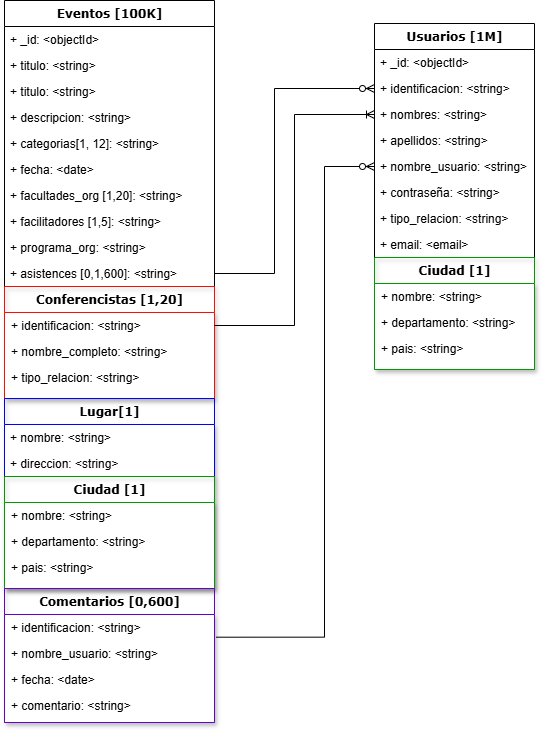

The diagram above was exported from draw.io. Its source (the exported page's mxGraphModel, read from the mxfile embedded in the PNG):
<mxGraphModel dx="1708" dy="842" grid="1" gridSize="10" guides="1" tooltips="1" connect="1" arrows="1" fold="1" page="1" pageScale="1" pageWidth="1100" pageHeight="850" background="none" math="0" shadow="0">
  <root>
    <mxCell id="0" />
    <mxCell id="1" parent="0" />
    <mxCell id="78961159f06e98e8-17" value="Eventos [100K]" style="swimlane;html=1;fontStyle=1;align=center;verticalAlign=top;childLayout=stackLayout;horizontal=1;startSize=26;horizontalStack=0;resizeParent=1;resizeLast=0;collapsible=1;marginBottom=0;swimlaneFillColor=#ffffff;rounded=0;shadow=0;comic=0;labelBackgroundColor=none;strokeWidth=1;fillColor=none;fontFamily=Verdana;fontSize=12" parent="1" vertex="1">
      <mxGeometry x="285" y="64" width="210" height="722" as="geometry" />
    </mxCell>
    <mxCell id="QMrxIAQurazq6CiOPDvt-56" value="+ _id: &amp;lt;objectId&amp;gt;" style="text;html=1;strokeColor=none;fillColor=none;align=left;verticalAlign=top;spacingLeft=4;spacingRight=4;whiteSpace=wrap;overflow=hidden;rotatable=0;points=[[0,0.5],[1,0.5]];portConstraint=eastwest;" vertex="1" parent="78961159f06e98e8-17">
      <mxGeometry y="26" width="210" height="26" as="geometry" />
    </mxCell>
    <mxCell id="78961159f06e98e8-21" value="+ titulo: &amp;lt;string&amp;gt;" style="text;html=1;strokeColor=none;fillColor=none;align=left;verticalAlign=top;spacingLeft=4;spacingRight=4;whiteSpace=wrap;overflow=hidden;rotatable=0;points=[[0,0.5],[1,0.5]];portConstraint=eastwest;" parent="78961159f06e98e8-17" vertex="1">
      <mxGeometry y="52" width="210" height="26" as="geometry" />
    </mxCell>
    <mxCell id="QMrxIAQurazq6CiOPDvt-53" value="+ titulo: &amp;lt;string&amp;gt;" style="text;html=1;strokeColor=none;fillColor=none;align=left;verticalAlign=top;spacingLeft=4;spacingRight=4;whiteSpace=wrap;overflow=hidden;rotatable=0;points=[[0,0.5],[1,0.5]];portConstraint=eastwest;" vertex="1" parent="78961159f06e98e8-17">
      <mxGeometry y="78" width="210" height="26" as="geometry" />
    </mxCell>
    <mxCell id="78961159f06e98e8-23" value="+ descripcion: &amp;lt;string&amp;gt;" style="text;html=1;strokeColor=none;fillColor=none;align=left;verticalAlign=top;spacingLeft=4;spacingRight=4;whiteSpace=wrap;overflow=hidden;rotatable=0;points=[[0,0.5],[1,0.5]];portConstraint=eastwest;" parent="78961159f06e98e8-17" vertex="1">
      <mxGeometry y="104" width="210" height="26" as="geometry" />
    </mxCell>
    <mxCell id="78961159f06e98e8-25" value="+ categorias[1, 12]:&lt;span style=&quot;background-color: initial;&quot;&gt;&amp;nbsp;&amp;lt;string&amp;gt;&lt;/span&gt;" style="text;html=1;strokeColor=none;fillColor=none;align=left;verticalAlign=top;spacingLeft=4;spacingRight=4;whiteSpace=wrap;overflow=hidden;rotatable=0;points=[[0,0.5],[1,0.5]];portConstraint=eastwest;" parent="78961159f06e98e8-17" vertex="1">
      <mxGeometry y="130" width="210" height="26" as="geometry" />
    </mxCell>
    <mxCell id="78961159f06e98e8-26" value="+ fecha: &amp;lt;date&amp;gt;" style="text;html=1;strokeColor=none;fillColor=none;align=left;verticalAlign=top;spacingLeft=4;spacingRight=4;whiteSpace=wrap;overflow=hidden;rotatable=0;points=[[0,0.5],[1,0.5]];portConstraint=eastwest;" parent="78961159f06e98e8-17" vertex="1">
      <mxGeometry y="156" width="210" height="26" as="geometry" />
    </mxCell>
    <mxCell id="QMrxIAQurazq6CiOPDvt-23" value="+ facultades_org [1,20]&lt;span style=&quot;background-color: initial;&quot;&gt;: &amp;lt;string&amp;gt;&lt;/span&gt;" style="text;html=1;strokeColor=none;fillColor=none;align=left;verticalAlign=top;spacingLeft=4;spacingRight=4;whiteSpace=wrap;overflow=hidden;rotatable=0;points=[[0,0.5],[1,0.5]];portConstraint=eastwest;" vertex="1" parent="78961159f06e98e8-17">
      <mxGeometry y="182" width="210" height="26" as="geometry" />
    </mxCell>
    <mxCell id="78961159f06e98e8-24" value="+ facilitadores [1,5]&lt;span style=&quot;background-color: initial;&quot;&gt;: &amp;lt;string&amp;gt;&lt;/span&gt;" style="text;html=1;strokeColor=none;fillColor=none;align=left;verticalAlign=top;spacingLeft=4;spacingRight=4;whiteSpace=wrap;overflow=hidden;rotatable=0;points=[[0,0.5],[1,0.5]];portConstraint=eastwest;" parent="78961159f06e98e8-17" vertex="1">
      <mxGeometry y="208" width="210" height="26" as="geometry" />
    </mxCell>
    <mxCell id="QMrxIAQurazq6CiOPDvt-34" value="+ programa_org&lt;span style=&quot;background-color: initial;&quot;&gt;: &amp;lt;string&amp;gt;&lt;/span&gt;" style="text;html=1;strokeColor=none;fillColor=none;align=left;verticalAlign=top;spacingLeft=4;spacingRight=4;whiteSpace=wrap;overflow=hidden;rotatable=0;points=[[0,0.5],[1,0.5]];portConstraint=eastwest;" vertex="1" parent="78961159f06e98e8-17">
      <mxGeometry y="234" width="210" height="26" as="geometry" />
    </mxCell>
    <mxCell id="QMrxIAQurazq6CiOPDvt-17" value="+ asistences [0,1,600]&lt;span style=&quot;background-color: initial;&quot;&gt;: &amp;lt;string&amp;gt;&lt;/span&gt;" style="text;html=1;strokeColor=none;fillColor=none;align=left;verticalAlign=top;spacingLeft=4;spacingRight=4;whiteSpace=wrap;overflow=hidden;rotatable=0;points=[[0,0.5],[1,0.5]];portConstraint=eastwest;" vertex="1" parent="78961159f06e98e8-17">
      <mxGeometry y="260" width="210" height="26" as="geometry" />
    </mxCell>
    <mxCell id="QMrxIAQurazq6CiOPDvt-18" value="Conferencistas [1,20]&lt;div&gt;&lt;br&gt;&lt;/div&gt;" style="swimlane;html=1;fontStyle=1;align=center;verticalAlign=top;childLayout=stackLayout;horizontal=1;startSize=26;horizontalStack=0;resizeParent=0;resizeLast=0;collapsible=1;marginBottom=0;marginLeft=1;swimlaneFillColor=#ffffff;rounded=0;shadow=1;comic=0;labelBackgroundColor=none;strokeWidth=1;fillColor=none;fontFamily=Verdana;fontSize=12;strokeColor=#FF0B03;" vertex="1" parent="78961159f06e98e8-17">
      <mxGeometry y="286" width="210" height="112" as="geometry">
        <mxRectangle y="208" width="210" height="30" as="alternateBounds" />
      </mxGeometry>
    </mxCell>
    <mxCell id="QMrxIAQurazq6CiOPDvt-21" value="+ identificacion: &amp;lt;string&amp;gt;" style="text;html=1;strokeColor=none;fillColor=none;align=left;verticalAlign=top;spacingLeft=4;spacingRight=4;whiteSpace=wrap;overflow=hidden;rotatable=0;points=[[0,0.5],[1,0.5]];portConstraint=eastwest;" vertex="1" parent="QMrxIAQurazq6CiOPDvt-18">
      <mxGeometry x="1" y="26" width="209" height="26" as="geometry" />
    </mxCell>
    <mxCell id="QMrxIAQurazq6CiOPDvt-19" value="+ nombre_completo: &amp;lt;string&amp;gt;" style="text;html=1;strokeColor=none;fillColor=none;align=left;verticalAlign=top;spacingLeft=4;spacingRight=4;whiteSpace=wrap;overflow=hidden;rotatable=0;points=[[0,0.5],[1,0.5]];portConstraint=eastwest;" vertex="1" parent="QMrxIAQurazq6CiOPDvt-18">
      <mxGeometry x="1" y="52" width="209" height="26" as="geometry" />
    </mxCell>
    <mxCell id="QMrxIAQurazq6CiOPDvt-20" value="+ tipo_relacion: &amp;lt;string&amp;gt;" style="text;html=1;strokeColor=none;fillColor=none;align=left;verticalAlign=top;spacingLeft=4;spacingRight=4;whiteSpace=wrap;overflow=hidden;rotatable=0;points=[[0,0.5],[1,0.5]];portConstraint=eastwest;" vertex="1" parent="QMrxIAQurazq6CiOPDvt-18">
      <mxGeometry x="1" y="78" width="209" height="26" as="geometry" />
    </mxCell>
    <mxCell id="QMrxIAQurazq6CiOPDvt-5" value="Lugar[1]" style="swimlane;html=1;fontStyle=1;align=center;verticalAlign=top;childLayout=stackLayout;horizontal=1;startSize=26;horizontalStack=0;resizeParent=1;resizeLast=0;collapsible=1;marginBottom=0;swimlaneFillColor=#ffffff;rounded=0;shadow=1;comic=0;labelBackgroundColor=none;strokeWidth=1;fillColor=none;fontFamily=Verdana;fontSize=12;rotation=0;strokeColor=#0000FF;" vertex="1" parent="78961159f06e98e8-17">
      <mxGeometry y="398" width="210" height="190" as="geometry">
        <mxRectangle y="320" width="210" height="30" as="alternateBounds" />
      </mxGeometry>
    </mxCell>
    <mxCell id="QMrxIAQurazq6CiOPDvt-6" value="+ nombre: &amp;lt;string&amp;gt;" style="text;html=1;strokeColor=none;fillColor=none;align=left;verticalAlign=top;spacingLeft=4;spacingRight=4;whiteSpace=wrap;overflow=hidden;rotatable=0;points=[[0,0.5],[1,0.5]];portConstraint=eastwest;" vertex="1" parent="QMrxIAQurazq6CiOPDvt-5">
      <mxGeometry y="26" width="210" height="26" as="geometry" />
    </mxCell>
    <mxCell id="QMrxIAQurazq6CiOPDvt-7" value="+ direccion: &amp;lt;string&amp;gt;" style="text;html=1;strokeColor=none;fillColor=none;align=left;verticalAlign=top;spacingLeft=4;spacingRight=4;whiteSpace=wrap;overflow=hidden;rotatable=0;points=[[0,0.5],[1,0.5]];portConstraint=eastwest;" vertex="1" parent="QMrxIAQurazq6CiOPDvt-5">
      <mxGeometry y="52" width="210" height="26" as="geometry" />
    </mxCell>
    <mxCell id="QMrxIAQurazq6CiOPDvt-13" value="Ciudad [1]" style="swimlane;html=1;fontStyle=1;align=center;verticalAlign=top;childLayout=stackLayout;horizontal=1;startSize=26;horizontalStack=0;resizeParent=0;resizeLast=0;collapsible=1;marginBottom=0;marginLeft=1;swimlaneFillColor=#ffffff;rounded=0;shadow=1;comic=0;labelBackgroundColor=none;strokeWidth=1;fillColor=none;fontFamily=Verdana;fontSize=12;strokeColor=#009900;" vertex="1" parent="QMrxIAQurazq6CiOPDvt-5">
      <mxGeometry y="78" width="210" height="112" as="geometry">
        <mxRectangle y="78" width="210" height="30" as="alternateBounds" />
      </mxGeometry>
    </mxCell>
    <mxCell id="QMrxIAQurazq6CiOPDvt-14" value="+ nombre: &amp;lt;string&amp;gt;" style="text;html=1;strokeColor=none;fillColor=none;align=left;verticalAlign=top;spacingLeft=4;spacingRight=4;whiteSpace=wrap;overflow=hidden;rotatable=0;points=[[0,0.5],[1,0.5]];portConstraint=eastwest;" vertex="1" parent="QMrxIAQurazq6CiOPDvt-13">
      <mxGeometry x="1" y="26" width="209" height="26" as="geometry" />
    </mxCell>
    <mxCell id="QMrxIAQurazq6CiOPDvt-15" value="+ departamento: &amp;lt;string&amp;gt;" style="text;html=1;strokeColor=none;fillColor=none;align=left;verticalAlign=top;spacingLeft=4;spacingRight=4;whiteSpace=wrap;overflow=hidden;rotatable=0;points=[[0,0.5],[1,0.5]];portConstraint=eastwest;" vertex="1" parent="QMrxIAQurazq6CiOPDvt-13">
      <mxGeometry x="1" y="52" width="209" height="26" as="geometry" />
    </mxCell>
    <mxCell id="QMrxIAQurazq6CiOPDvt-16" value="+ pais: &amp;lt;string&amp;gt;" style="text;html=1;strokeColor=none;fillColor=none;align=left;verticalAlign=top;spacingLeft=4;spacingRight=4;whiteSpace=wrap;overflow=hidden;rotatable=0;points=[[0,0.5],[1,0.5]];portConstraint=eastwest;" vertex="1" parent="QMrxIAQurazq6CiOPDvt-13">
      <mxGeometry x="1" y="78" width="209" height="26" as="geometry" />
    </mxCell>
    <mxCell id="QMrxIAQurazq6CiOPDvt-24" value="Comentarios [0,600]&lt;div&gt;&lt;br&gt;&lt;/div&gt;" style="swimlane;html=1;fontStyle=1;align=center;verticalAlign=top;childLayout=stackLayout;horizontal=1;startSize=26;horizontalStack=0;resizeParent=0;resizeLast=0;collapsible=1;marginBottom=0;marginLeft=1;swimlaneFillColor=#ffffff;rounded=0;shadow=1;comic=0;labelBackgroundColor=none;strokeWidth=1;fillColor=none;fontFamily=Verdana;fontSize=12;strokeColor=#6600CC;" vertex="1" parent="78961159f06e98e8-17">
      <mxGeometry y="588" width="210" height="134" as="geometry">
        <mxRectangle y="556" width="210" height="30" as="alternateBounds" />
      </mxGeometry>
    </mxCell>
    <mxCell id="QMrxIAQurazq6CiOPDvt-25" value="+ identificacion: &amp;lt;string&amp;gt;" style="text;html=1;strokeColor=none;fillColor=none;align=left;verticalAlign=top;spacingLeft=4;spacingRight=4;whiteSpace=wrap;overflow=hidden;rotatable=0;points=[[0,0.5],[1,0.5]];portConstraint=eastwest;" vertex="1" parent="QMrxIAQurazq6CiOPDvt-24">
      <mxGeometry x="1" y="26" width="209" height="26" as="geometry" />
    </mxCell>
    <mxCell id="QMrxIAQurazq6CiOPDvt-26" value="+ nombre_usuario: &amp;lt;string&amp;gt;" style="text;html=1;strokeColor=none;fillColor=none;align=left;verticalAlign=top;spacingLeft=4;spacingRight=4;whiteSpace=wrap;overflow=hidden;rotatable=0;points=[[0,0.5],[1,0.5]];portConstraint=eastwest;" vertex="1" parent="QMrxIAQurazq6CiOPDvt-24">
      <mxGeometry x="1" y="52" width="209" height="26" as="geometry" />
    </mxCell>
    <mxCell id="QMrxIAQurazq6CiOPDvt-27" value="+ fecha: &amp;lt;date&amp;gt;" style="text;html=1;strokeColor=none;fillColor=none;align=left;verticalAlign=top;spacingLeft=4;spacingRight=4;whiteSpace=wrap;overflow=hidden;rotatable=0;points=[[0,0.5],[1,0.5]];portConstraint=eastwest;" vertex="1" parent="QMrxIAQurazq6CiOPDvt-24">
      <mxGeometry x="1" y="78" width="209" height="26" as="geometry" />
    </mxCell>
    <mxCell id="QMrxIAQurazq6CiOPDvt-28" value="+ comentario: &amp;lt;string&amp;gt;" style="text;html=1;strokeColor=none;fillColor=none;align=left;verticalAlign=top;spacingLeft=4;spacingRight=4;whiteSpace=wrap;overflow=hidden;rotatable=0;points=[[0,0.5],[1,0.5]];portConstraint=eastwest;" vertex="1" parent="QMrxIAQurazq6CiOPDvt-24">
      <mxGeometry x="1" y="104" width="209" height="26" as="geometry" />
    </mxCell>
    <mxCell id="78961159f06e98e8-30" value="Usuarios [1M]" style="swimlane;html=1;fontStyle=1;align=center;verticalAlign=top;childLayout=stackLayout;horizontal=1;startSize=26;horizontalStack=0;resizeParent=1;resizeLast=0;collapsible=1;marginBottom=0;swimlaneFillColor=#ffffff;rounded=0;shadow=0;comic=0;labelBackgroundColor=none;strokeWidth=1;fillColor=none;fontFamily=Verdana;fontSize=12" parent="1" vertex="1">
      <mxGeometry x="655" y="87" width="160" height="346" as="geometry" />
    </mxCell>
    <mxCell id="QMrxIAQurazq6CiOPDvt-57" value="+ _id: &amp;lt;objectId&amp;gt;" style="text;html=1;strokeColor=none;fillColor=none;align=left;verticalAlign=top;spacingLeft=4;spacingRight=4;whiteSpace=wrap;overflow=hidden;rotatable=0;points=[[0,0.5],[1,0.5]];portConstraint=eastwest;" vertex="1" parent="78961159f06e98e8-30">
      <mxGeometry y="26" width="160" height="26" as="geometry" />
    </mxCell>
    <mxCell id="78961159f06e98e8-31" value="+ identificacion: &amp;lt;string&amp;gt;" style="text;html=1;strokeColor=none;fillColor=none;align=left;verticalAlign=top;spacingLeft=4;spacingRight=4;whiteSpace=wrap;overflow=hidden;rotatable=0;points=[[0,0.5],[1,0.5]];portConstraint=eastwest;" parent="78961159f06e98e8-30" vertex="1">
      <mxGeometry y="52" width="160" height="26" as="geometry" />
    </mxCell>
    <mxCell id="78961159f06e98e8-32" value="+ nombres: &amp;lt;string&amp;gt;" style="text;html=1;strokeColor=none;fillColor=none;align=left;verticalAlign=top;spacingLeft=4;spacingRight=4;whiteSpace=wrap;overflow=hidden;rotatable=0;points=[[0,0.5],[1,0.5]];portConstraint=eastwest;" parent="78961159f06e98e8-30" vertex="1">
      <mxGeometry y="78" width="160" height="26" as="geometry" />
    </mxCell>
    <mxCell id="78961159f06e98e8-33" value="+ apellidos: &amp;lt;string&amp;gt;" style="text;html=1;strokeColor=none;fillColor=none;align=left;verticalAlign=top;spacingLeft=4;spacingRight=4;whiteSpace=wrap;overflow=hidden;rotatable=0;points=[[0,0.5],[1,0.5]];portConstraint=eastwest;" parent="78961159f06e98e8-30" vertex="1">
      <mxGeometry y="104" width="160" height="26" as="geometry" />
    </mxCell>
    <mxCell id="78961159f06e98e8-34" value="+ nombre_usuario: &amp;lt;string&amp;gt;" style="text;html=1;strokeColor=none;fillColor=none;align=left;verticalAlign=top;spacingLeft=4;spacingRight=4;whiteSpace=wrap;overflow=hidden;rotatable=0;points=[[0,0.5],[1,0.5]];portConstraint=eastwest;" parent="78961159f06e98e8-30" vertex="1">
      <mxGeometry y="130" width="160" height="26" as="geometry" />
    </mxCell>
    <mxCell id="QMrxIAQurazq6CiOPDvt-62" value="+ contraseña: &amp;lt;string&amp;gt;" style="text;html=1;strokeColor=none;fillColor=none;align=left;verticalAlign=top;spacingLeft=4;spacingRight=4;whiteSpace=wrap;overflow=hidden;rotatable=0;points=[[0,0.5],[1,0.5]];portConstraint=eastwest;" vertex="1" parent="78961159f06e98e8-30">
      <mxGeometry y="156" width="160" height="26" as="geometry" />
    </mxCell>
    <mxCell id="78961159f06e98e8-36" value="+ tipo_relacion: &amp;lt;string&amp;gt;" style="text;html=1;strokeColor=none;fillColor=none;align=left;verticalAlign=top;spacingLeft=4;spacingRight=4;whiteSpace=wrap;overflow=hidden;rotatable=0;points=[[0,0.5],[1,0.5]];portConstraint=eastwest;" parent="78961159f06e98e8-30" vertex="1">
      <mxGeometry y="182" width="160" height="26" as="geometry" />
    </mxCell>
    <mxCell id="78961159f06e98e8-37" value="+ email: &amp;lt;email&amp;gt;" style="text;html=1;strokeColor=none;fillColor=none;align=left;verticalAlign=top;spacingLeft=4;spacingRight=4;whiteSpace=wrap;overflow=hidden;rotatable=0;points=[[0,0.5],[1,0.5]];portConstraint=eastwest;" parent="78961159f06e98e8-30" vertex="1">
      <mxGeometry y="208" width="160" height="26" as="geometry" />
    </mxCell>
    <mxCell id="QMrxIAQurazq6CiOPDvt-58" value="Ciudad [1]" style="swimlane;html=1;fontStyle=1;align=center;verticalAlign=top;childLayout=stackLayout;horizontal=1;startSize=26;horizontalStack=0;resizeParent=0;resizeLast=0;collapsible=1;marginBottom=0;marginLeft=1;swimlaneFillColor=#ffffff;rounded=0;shadow=1;comic=0;labelBackgroundColor=none;strokeWidth=1;fillColor=none;fontFamily=Verdana;fontSize=12;strokeColor=#009900;" vertex="1" parent="78961159f06e98e8-30">
      <mxGeometry y="234" width="160" height="112" as="geometry">
        <mxRectangle y="78" width="210" height="30" as="alternateBounds" />
      </mxGeometry>
    </mxCell>
    <mxCell id="QMrxIAQurazq6CiOPDvt-59" value="+ nombre: &amp;lt;string&amp;gt;" style="text;html=1;strokeColor=none;fillColor=none;align=left;verticalAlign=top;spacingLeft=4;spacingRight=4;whiteSpace=wrap;overflow=hidden;rotatable=0;points=[[0,0.5],[1,0.5]];portConstraint=eastwest;" vertex="1" parent="QMrxIAQurazq6CiOPDvt-58">
      <mxGeometry x="1" y="26" width="159" height="26" as="geometry" />
    </mxCell>
    <mxCell id="QMrxIAQurazq6CiOPDvt-60" value="+ departamento: &amp;lt;string&amp;gt;" style="text;html=1;strokeColor=none;fillColor=none;align=left;verticalAlign=top;spacingLeft=4;spacingRight=4;whiteSpace=wrap;overflow=hidden;rotatable=0;points=[[0,0.5],[1,0.5]];portConstraint=eastwest;" vertex="1" parent="QMrxIAQurazq6CiOPDvt-58">
      <mxGeometry x="1" y="52" width="159" height="26" as="geometry" />
    </mxCell>
    <mxCell id="QMrxIAQurazq6CiOPDvt-61" value="+ pais: &amp;lt;string&amp;gt;" style="text;html=1;strokeColor=none;fillColor=none;align=left;verticalAlign=top;spacingLeft=4;spacingRight=4;whiteSpace=wrap;overflow=hidden;rotatable=0;points=[[0,0.5],[1,0.5]];portConstraint=eastwest;" vertex="1" parent="QMrxIAQurazq6CiOPDvt-58">
      <mxGeometry x="1" y="78" width="159" height="26" as="geometry" />
    </mxCell>
    <mxCell id="QMrxIAQurazq6CiOPDvt-50" value="" style="edgeStyle=orthogonalEdgeStyle;fontSize=12;html=1;endArrow=ERoneToMany;rounded=0;exitX=1;exitY=0.5;exitDx=0;exitDy=0;entryX=0;entryY=0.5;entryDx=0;entryDy=0;" edge="1" parent="1" source="QMrxIAQurazq6CiOPDvt-21" target="78961159f06e98e8-32">
      <mxGeometry width="100" height="100" relative="1" as="geometry">
        <mxPoint x="615" y="514" as="sourcePoint" />
        <mxPoint x="635" y="264" as="targetPoint" />
        <Array as="points">
          <mxPoint x="575" y="389" />
          <mxPoint x="575" y="178" />
        </Array>
      </mxGeometry>
    </mxCell>
    <mxCell id="QMrxIAQurazq6CiOPDvt-52" value="" style="edgeStyle=orthogonalEdgeStyle;fontSize=12;html=1;endArrow=ERzeroToMany;endFill=1;rounded=0;exitX=1;exitY=0.5;exitDx=0;exitDy=0;" edge="1" parent="1" source="QMrxIAQurazq6CiOPDvt-17">
      <mxGeometry width="100" height="100" relative="1" as="geometry">
        <mxPoint x="555" y="204" as="sourcePoint" />
        <mxPoint x="655" y="152" as="targetPoint" />
        <Array as="points">
          <mxPoint x="555" y="337" />
          <mxPoint x="555" y="152" />
        </Array>
      </mxGeometry>
    </mxCell>
    <mxCell id="QMrxIAQurazq6CiOPDvt-55" value="" style="edgeStyle=orthogonalEdgeStyle;fontSize=12;html=1;endArrow=ERzeroToMany;endFill=1;rounded=0;entryX=0;entryY=0.5;entryDx=0;entryDy=0;exitX=1.008;exitY=0.873;exitDx=0;exitDy=0;exitPerimeter=0;" edge="1" parent="1" source="QMrxIAQurazq6CiOPDvt-25" target="78961159f06e98e8-34">
      <mxGeometry width="100" height="100" relative="1" as="geometry">
        <mxPoint x="495" y="662.47" as="sourcePoint" />
        <mxPoint x="655" y="477.47" as="targetPoint" />
        <Array as="points">
          <mxPoint x="605" y="701" />
          <mxPoint x="605" y="230" />
        </Array>
      </mxGeometry>
    </mxCell>
  </root>
</mxGraphModel>